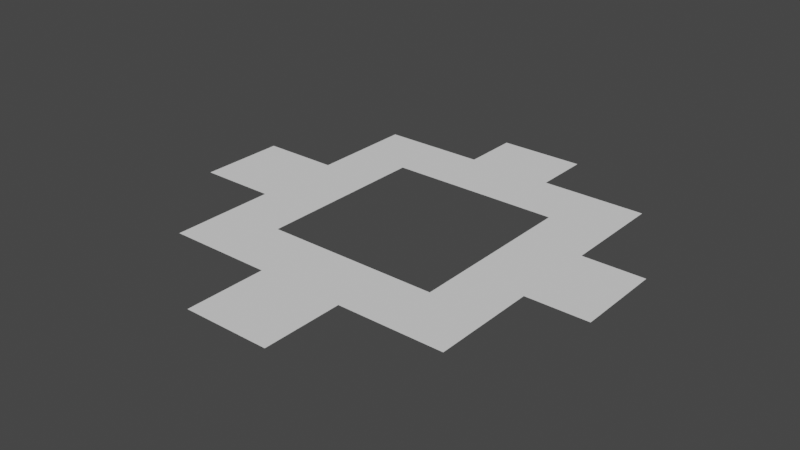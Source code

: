 # Source: case1.blend  (saved by Blender 3.0.42; exported with 4.5.12 LTS)
import bpy
from mathutils import Matrix  # noqa: F401  (used for matrix-valued properties, if any)

bpy.ops.wm.read_factory_settings(use_empty=True)
scene = bpy.context.scene
scene.name = 'Scene'

# ---- collections
col_collection = bpy.data.collections.new('Collection'); scene.collection.children.link(col_collection)

# ---- world
world_world = bpy.data.worlds.new('World'); scene.world = world_world
world_world.use_nodes = True; world_world.node_tree.nodes.clear()
_N = world_world.node_tree.nodes; _L = world_world.node_tree.links
n0 = _N.new('ShaderNodeOutputWorld'); n0.name = 'World Output'; n0.location = (300, 300)
n1 = _N.new('ShaderNodeBackground'); n1.name = 'Background'; n1.location = (10, 300)
n1.inputs[0].default_value = (0.05088, 0.05088, 0.05088, 1.0)
_L.new(n1.outputs[0], n0.inputs[0])
n0.is_active_output = True
world_world.color = (0.05088, 0.05088, 0.05088)
world_world.use_sun_shadow = False
world_world.sun_shadow_jitter_overblur = 0.0

# ---- meshes
me_plane = bpy.data.meshes.new('Plane')
me_plane.from_pydata([(-3.824, -3.867, 0.0), (3.824, -3.867, 0.0), (-3.824, 3.821, 0.0), (3.824, 3.821, 0.0), (2.238, -2.281, 0.0), (-2.238, -2.281, 0.0), (2.238, 2.235, 0.0), (-2.238, 2.235, 0.0), (-2.238, -0.02307, 0.0), (-3.824, -0.02307, 0.0), (-2.238, 1.106, 0.0), (-3.824, 1.106, 0.0), (-2.238, -1.152, 0.0), (-3.824, -1.152, 0.0), (0.0, -2.281, 0.0), (0.0, -3.867, 0.0), (-1.119, -2.281, 0.0), (-1.119, -3.867, 0.0), (1.119, -2.281, 0.0), (1.119, -3.867, 0.0), (2.238, -0.02307, 0.0), (3.824, -0.02307, 0.0), (2.238, 1.106, 0.0), (3.824, 1.106, 0.0), (2.238, -1.152, 0.0), (3.824, -1.152, 0.0), (0.0, 2.235, 0.0), (2.384e-07, 3.821, 0.0), (-1.119, 2.235, 0.0), (-1.119, 3.821, 0.0), (1.119, 2.235, 0.0), (1.119, 3.821, 0.0), (-5.826, -0.02307, 0.0), (-5.826, 1.106, 0.0), (-5.826, -1.152, 0.0), (2.384e-07, 5.309, 0.0), (-1.119, 5.309, 0.0), (1.119, 5.309, 0.0), (5.419, -0.02307, 0.0), (5.419, 1.106, 0.0), (5.419, -1.152, 0.0), (-3.725e-09, -5.94, 0.0), (-1.119, -5.94, 0.0), (1.119, -5.94, 0.0)], [], [(12, 8, 9, 13), (16, 5, 0, 17), (30, 6, 3, 31), (24, 4, 1, 25), (10, 7, 2, 11), (8, 10, 11, 9), (5, 12, 13, 0), (18, 14, 15, 19), (14, 16, 17, 15), (4, 18, 19, 1), (22, 20, 21, 23), (6, 22, 23, 3), (20, 24, 25, 21), (28, 26, 27, 29), (7, 28, 29, 2), (26, 30, 31, 27), (13, 9, 32, 34), (9, 11, 33, 32), (29, 27, 35, 36), (27, 31, 37, 35), (23, 21, 38, 39), (21, 25, 40, 38), (15, 17, 42, 41), (19, 15, 41, 43)])
_uv = me_plane.uv_layers.new(name='UVMap')
_uv.uv.foreach_set('vector', [0.2086, 1.0, 0.2086, 1.0, 0.0, 1.0, 0.0, 1.0, 0.3543, 1.0, 0.2086, 1.0, 0.0, 1.0, 0.25, 1.0, 0.6457, 1.0, 0.7914, 1.0, 1.0, 1.0, 0.75, 1.0, 0.7914, 1.0, 0.7914, 1.0, 1.0, 1.0, 1.0, 1.0, 0.2086, 1.0, 0.2086, 1.0, 0.0, 1.0, 0.0, 1.0, 0.2086, 1.0, 0.2086, 1.0, 0.0, 1.0, 0.0, 1.0, 0.2086, 1.0, 0.2086, 1.0, 0.0, 1.0, 0.0, 1.0, 0.6457, 1.0, 0.5, 1.0, 0.5, 1.0, 0.75, 1.0, 0.5, 1.0, 0.3543, 1.0, 0.25, 1.0, 0.5, 1.0, 0.7914, 1.0, 0.6457, 1.0, 0.75, 1.0, 1.0, 1.0, 0.7914, 1.0, 0.7914, 1.0, 1.0, 1.0, 1.0, 1.0, 0.7914, 1.0, 0.7914, 1.0, 1.0, 1.0, 1.0, 1.0, 0.7914, 1.0, 0.7914, 1.0, 1.0, 1.0, 1.0, 1.0, 0.3543, 1.0, 0.5, 1.0, 0.5, 1.0, 0.25, 1.0, 0.2086, 1.0, 0.3543, 1.0, 0.25, 1.0, 0.0, 1.0, 0.5, 1.0, 0.6457, 1.0, 0.75, 1.0, 0.5, 1.0, 0.0, 1.0, 0.0, 1.0, 0.0, 1.0, 0.0, 1.0, 0.0, 1.0, 0.0, 1.0, 0.0, 1.0, 0.0, 1.0, 0.25, 1.0, 0.5, 1.0, 0.5, 1.0, 0.25, 1.0, 0.5, 1.0, 0.75, 1.0, 0.75, 1.0, 0.5, 1.0, 1.0, 1.0, 1.0, 1.0, 1.0, 1.0, 1.0, 1.0, 1.0, 1.0, 1.0, 1.0, 1.0, 1.0, 1.0, 1.0, 0.5, 1.0, 0.25, 1.0, 0.25, 1.0, 0.5, 1.0, 0.75, 1.0, 0.5, 1.0, 0.5, 1.0, 0.75, 1.0])
me_plane.materials.append(None)
me_plane.use_remesh_fix_poles = True
me_plane.use_remesh_preserve_attributes = False
me_plane.update()

# ---- objects
ob_empty = bpy.data.objects.new('Empty', None)
ob_plane = bpy.data.objects.new('Plane', me_plane)

# ---- transforms, parenting, visibility, modifiers, constraints
ob_empty.location = (0.0, 0.0, 0.0)
ob_empty.empty_display_type = 'IMAGE'
ob_empty.empty_display_size = 5.0
ob_plane.location = (0.0, 0.0, 0.0)

# ---- collection membership
col_collection.objects.link(ob_empty)
col_collection.objects.link(ob_plane)

# ---- scene / render settings (as saved in the file)
scene.frame_start = 1; scene.frame_end = 250; scene.frame_set(0)
scene.render.engine = 'BLENDER_EEVEE_NEXT'
scene.cycles.sampling_pattern = 'TABULATED_SOBOL'
scene.cycles.use_light_tree = False
scene.view_settings.view_transform = 'Filmic'
bpy.context.view_layer.update()

# ---- added for rendering (the .blend has no active camera and no usable light): camera, sun
cam_auto = bpy.data.cameras.new('AutoCamera')
cam_auto.lens = 50.0
cam_auto.sensor_width = 36.0
cam_auto.clip_end = 1000.0
ob_auto_camera = bpy.data.objects.new('AutoCamera', cam_auto)
scene.collection.objects.link(ob_auto_camera)
ob_auto_camera.location = (14.5125, -17.9749, 11.773)
ob_auto_camera.rotation_euler = (1.09748, -7.21219e-08, 0.694738)
scene.camera = ob_auto_camera
light_auto_sun = bpy.data.lights.new('AutoSun', 'SUN')
light_auto_sun.energy = 3.0
light_auto_sun.angle = 0.0523599
ob_auto_sun = bpy.data.objects.new('AutoSun', light_auto_sun)
scene.collection.objects.link(ob_auto_sun)
ob_auto_sun.rotation_euler = (0.872665, 0.174533, 0.523599)
bpy.context.view_layer.update()
